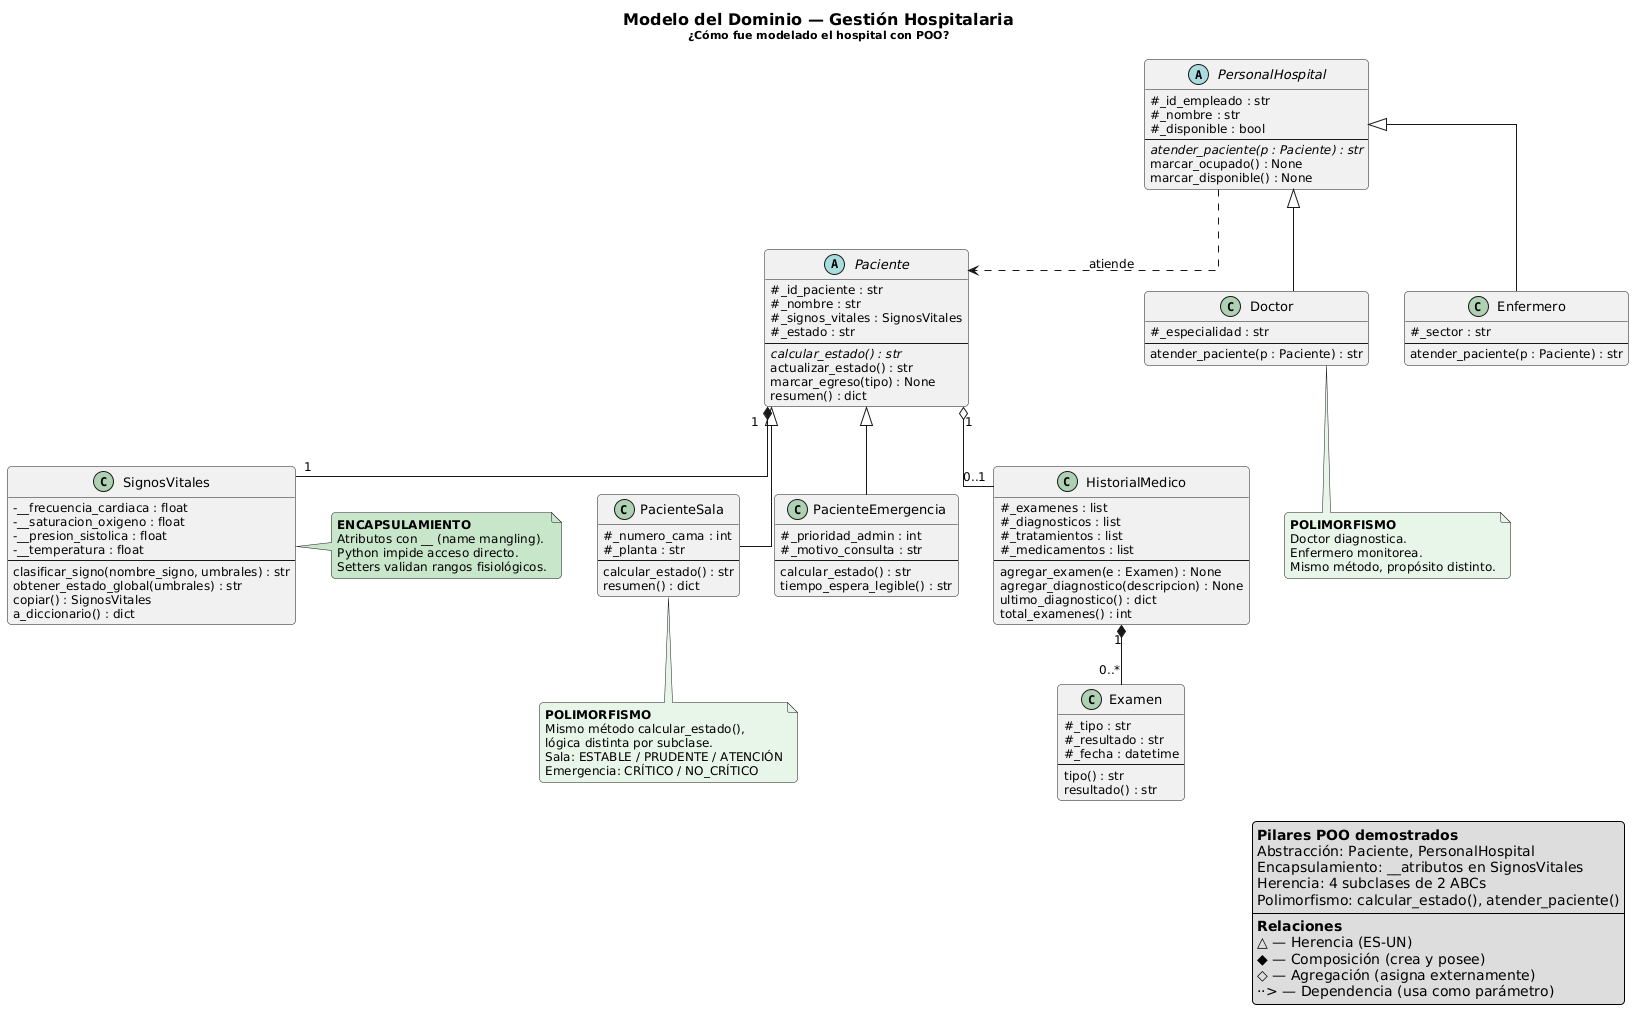

The diagram above was rendered by PlantUML. Its source (embedded in the PNG):
@startuml
skinparam classAttributeIconSize 0
skinparam linetype ortho
skinparam shadowing false
skinparam roundCorner 8
skinparam DefaultFontName "Segoe UI"
skinparam DefaultFontSize 12
skinparam ClassFontSize 13

title <size:16><b>Modelo del Dominio — Gestión Hospitalaria</b></size>\n<size:11>¿Cómo fue modelado el hospital con POO?</size>

' ================================================================
'  JERARQUIA 1: PACIENTES
'  Abstracción + Herencia + Polimorfismo
' ================================================================

abstract class Paciente {
  # _id_paciente : str
  # _nombre : str
  # _signos_vitales : SignosVitales
  # _estado : str
  --
  {abstract} calcular_estado() : str
  actualizar_estado() : str
  marcar_egreso(tipo) : None
  resumen() : dict
}

class PacienteSala {
  # _numero_cama : int
  # _planta : str
  --
  calcular_estado() : str
  resumen() : dict
}

class PacienteEmergencia {
  # _prioridad_admin : int
  # _motivo_consulta : str
  --
  calcular_estado() : str
  tiempo_espera_legible() : str
}

Paciente <|-- PacienteSala
Paciente <|-- PacienteEmergencia

' ================================================================
'  JERARQUIA 2: PERSONAL HOSPITALARIO
'  Abstracción + Herencia + Polimorfismo (segundo dominio)
' ================================================================

abstract class PersonalHospital {
  # _id_empleado : str
  # _nombre : str
  # _disponible : bool
  --
  {abstract} atender_paciente(p : Paciente) : str
  marcar_ocupado() : None
  marcar_disponible() : None
}

class Doctor {
  # _especialidad : str
  --
  atender_paciente(p : Paciente) : str
}

class Enfermero {
  # _sector : str
  --
  atender_paciente(p : Paciente) : str
}

PersonalHospital <|-- Doctor
PersonalHospital <|-- Enfermero

' ================================================================
'  ENCAPSULAMIENTO + COMPOSICION + AGREGACION
' ================================================================

class SignosVitales {
  - __frecuencia_cardiaca : float
  - __saturacion_oxigeno : float
  - __presion_sistolica : float
  - __temperatura : float
  --
  clasificar_signo(nombre_signo, umbrales) : str
  obtener_estado_global(umbrales) : str
  copiar() : SignosVitales
  a_diccionario() : dict
}

class HistorialMedico {
  # _examenes : list
  # _diagnosticos : list
  # _tratamientos : list
  # _medicamentos : list
  --
  agregar_examen(e : Examen) : None
  agregar_diagnostico(descripcion) : None
  ultimo_diagnostico() : dict
  total_examenes() : int
}

class Examen {
  # _tipo : str
  # _resultado : str
  # _fecha : datetime
  --
  tipo() : str
  resultado() : str
}

' ================================================================
'  RELACIONES
' ================================================================

Paciente "1" *-- "1" SignosVitales
Paciente "1" o-- "0..1" HistorialMedico
HistorialMedico "1" *-- "0..*" Examen
PersonalHospital ..> Paciente : atiende

' ================================================================
'  NOTAS PEDAGOGICAS
' ================================================================

note right of SignosVitales #C8E6C9
  <b>ENCAPSULAMIENTO</b>
  Atributos con __ (name mangling).
  Python impide acceso directo.
  Setters validan rangos fisiológicos.
end note

note bottom of PacienteSala #E8F5E9
  <b>POLIMORFISMO</b>
  Mismo método calcular_estado(),
  lógica distinta por subclase.
  Sala: ESTABLE / PRUDENTE / ATENCIÓN
  Emergencia: CRÍTICO / NO_CRÍTICO
end note

note bottom of Doctor #E8F5E9
  <b>POLIMORFISMO</b>
  Doctor diagnostica.
  Enfermero monitorea.
  Mismo método, propósito distinto.
end note

' ================================================================
'  LEYENDA
' ================================================================

legend bottom right
  <b>Pilares POO demostrados</b>
  Abstracción: Paciente, PersonalHospital
  Encapsulamiento: __atributos en SignosVitales
  Herencia: 4 subclases de 2 ABCs
  Polimorfismo: calcular_estado(), atender_paciente()
  ----
  <b>Relaciones</b>
  △ — Herencia (ES-UN)
  ◆ — Composición (crea y posee)
  ◇ — Agregación (asigna externamente)
  ··> — Dependencia (usa como parámetro)
endlegend
@enduml